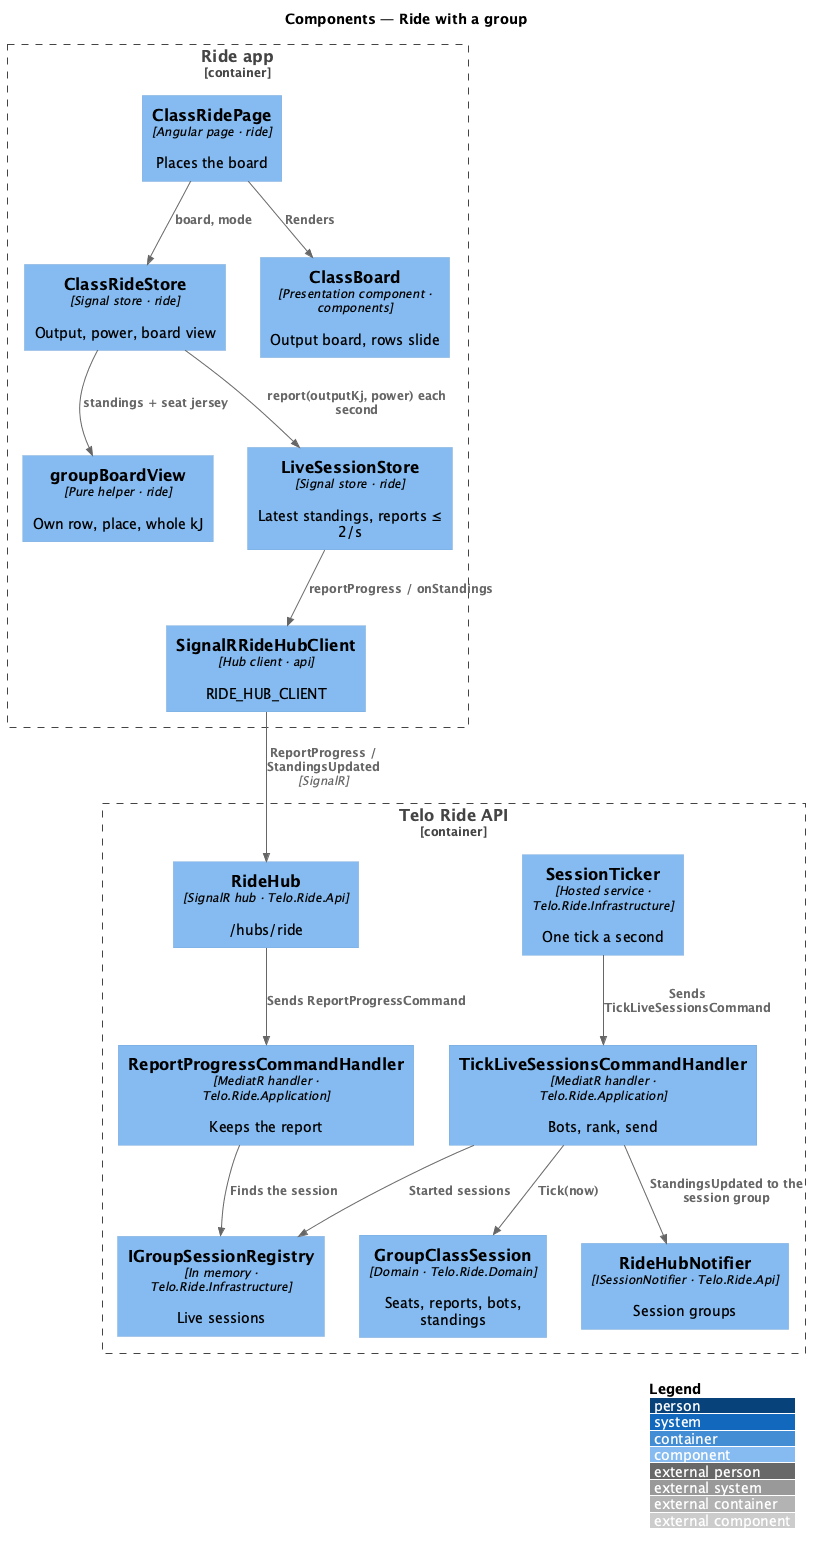

The diagram above was rendered by PlantUML. Its source (embedded in the PNG):
@startuml
!include <C4/C4_Component>
LAYOUT_WITH_LEGEND()
title Components — Ride with a group

Container_Boundary(app, "Ride app") {
  Component(page, "ClassRidePage", "Angular page · ride", "Places the board")
  Component(ride, "ClassRideStore", "Signal store · ride", "Output, power, board view")
  Component(view, "groupBoardView", "Pure helper · ride", "Own row, place, whole kJ")
  Component(live, "LiveSessionStore", "Signal store · ride", "Latest standings, reports ≤ 2/s")
  Component(board, "ClassBoard", "Presentation component · components", "Output board, rows slide")
  Component(hub, "SignalRRideHubClient", "Hub client · api", "RIDE_HUB_CLIENT")
}
Container_Boundary(backend, "Telo Ride API") {
  Component(rhub, "RideHub", "SignalR hub · Telo.Ride.Api", "/hubs/ride")
  Component(notifier, "RideHubNotifier", "ISessionNotifier · Telo.Ride.Api", "Session groups")
  Component(report, "ReportProgressCommandHandler", "MediatR handler · Telo.Ride.Application", "Keeps the report")
  Component(tick, "TickLiveSessionsCommandHandler", "MediatR handler · Telo.Ride.Application", "Bots, rank, send")
  Component(registry, "IGroupSessionRegistry", "In memory · Telo.Ride.Infrastructure", "Live sessions")
  Component(session, "GroupClassSession", "Domain · Telo.Ride.Domain", "Seats, reports, bots, standings")
  Component(ticker, "SessionTicker", "Hosted service · Telo.Ride.Infrastructure", "One tick a second")
}
Rel(page, ride, "board, mode")
Rel(page, board, "Renders")
Rel(ride, view, "standings + seat jersey")
Rel(ride, live, "report(outputKj, power) each second")
Rel(live, hub, "reportProgress / onStandings")
Rel(hub, rhub, "ReportProgress / StandingsUpdated", "SignalR")
Rel(rhub, report, "Sends ReportProgressCommand")
Rel(report, registry, "Finds the session")
Rel(ticker, tick, "Sends TickLiveSessionsCommand")
Rel(tick, registry, "Started sessions")
Rel(tick, session, "Tick(now)")
Rel(tick, notifier, "StandingsUpdated to the session group")
@enduml